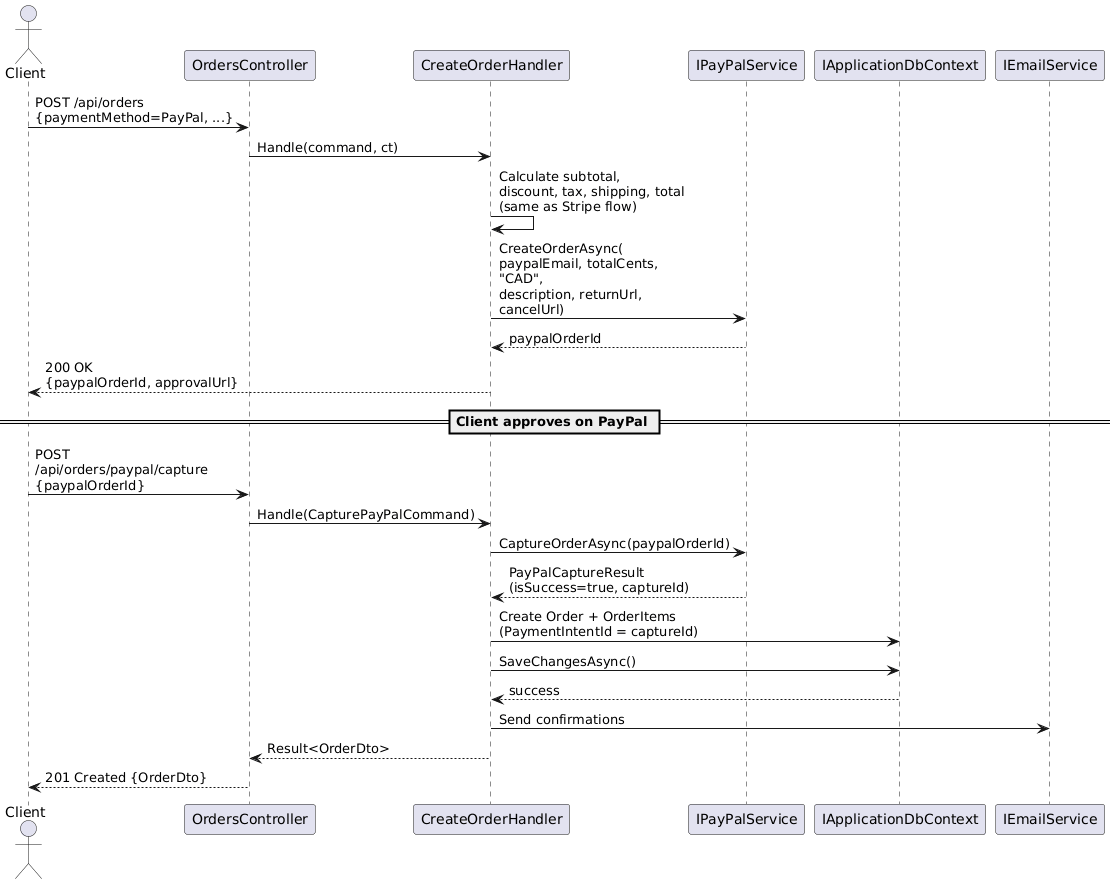

The diagram above was rendered by PlantUML. Its source (embedded in the PNG):
@startuml
skinparam maxMessageSize 200
actor Client
participant "OrdersController" as ctrl
participant "CreateOrderHandler" as handler
participant "IPayPalService" as paypal
participant "IApplicationDbContext" as db
participant "IEmailService" as email

Client -> ctrl : POST /api/orders\n{paymentMethod=PayPal, ...}
ctrl -> handler : Handle(command, ct)

handler -> handler : Calculate subtotal,\ndiscount, tax, shipping, total\n(same as Stripe flow)

handler -> paypal : CreateOrderAsync(\npaypalEmail, totalCents, "CAD",\ndescription, returnUrl, cancelUrl)
paypal --> handler : paypalOrderId

handler --> Client : 200 OK\n{paypalOrderId, approvalUrl}

== Client approves on PayPal ==

Client -> ctrl : POST /api/orders/paypal/capture\n{paypalOrderId}
ctrl -> handler : Handle(CapturePayPalCommand)

handler -> paypal : CaptureOrderAsync(paypalOrderId)
paypal --> handler : PayPalCaptureResult\n(isSuccess=true, captureId)

handler -> db : Create Order + OrderItems\n(PaymentIntentId = captureId)
handler -> db : SaveChangesAsync()
db --> handler : success

handler -> email : Send confirmations
handler --> ctrl : Result<OrderDto>
ctrl --> Client : 201 Created {OrderDto}
@enduml